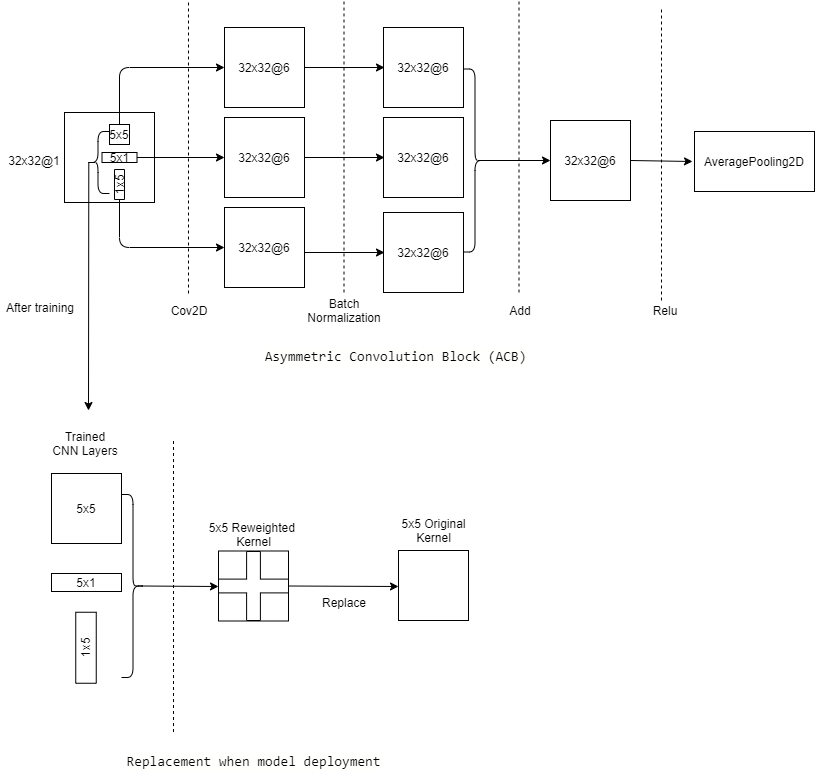

The diagram above was exported from draw.io. Its source (the exported page's mxGraphModel, read from the mxfile embedded in the PNG):
<mxGraphModel dx="1079" dy="404" grid="0" gridSize="10" guides="1" tooltips="1" connect="1" arrows="1" fold="1" page="0" pageScale="1" pageWidth="850" pageHeight="1100" math="0" shadow="0">
  <root>
    <mxCell id="0" />
    <mxCell id="1" parent="0" />
    <mxCell id="0GHS9h-5mZMjUlOpZHOB-62" value="" style="whiteSpace=wrap;html=1;aspect=fixed;rotation=0;" vertex="1" parent="1">
      <mxGeometry x="339" y="613.5" width="70" height="70" as="geometry" />
    </mxCell>
    <mxCell id="0GHS9h-5mZMjUlOpZHOB-1" value="" style="whiteSpace=wrap;html=1;aspect=fixed;" vertex="1" parent="1">
      <mxGeometry x="185" y="175" width="90" height="90" as="geometry" />
    </mxCell>
    <mxCell id="0GHS9h-5mZMjUlOpZHOB-3" value="32x32@6" style="whiteSpace=wrap;html=1;aspect=fixed;" vertex="1" parent="1">
      <mxGeometry x="345" y="90" width="80" height="80" as="geometry" />
    </mxCell>
    <mxCell id="0GHS9h-5mZMjUlOpZHOB-5" value="5x5" style="whiteSpace=wrap;html=1;aspect=fixed;rotation=0;" vertex="1" parent="1">
      <mxGeometry x="230" y="187" width="20" height="20" as="geometry" />
    </mxCell>
    <mxCell id="0GHS9h-5mZMjUlOpZHOB-8" value="32x32@6" style="whiteSpace=wrap;html=1;aspect=fixed;" vertex="1" parent="1">
      <mxGeometry x="345" y="180" width="80" height="80" as="geometry" />
    </mxCell>
    <mxCell id="0GHS9h-5mZMjUlOpZHOB-11" value="5x1" style="rounded=0;whiteSpace=wrap;html=1;" vertex="1" parent="1">
      <mxGeometry x="222.5" y="215" width="35" height="10" as="geometry" />
    </mxCell>
    <mxCell id="0GHS9h-5mZMjUlOpZHOB-12" value="32x32@1" style="text;html=1;strokeColor=none;fillColor=none;align=center;verticalAlign=middle;whiteSpace=wrap;rounded=0;" vertex="1" parent="1">
      <mxGeometry x="125" y="213" width="60" height="20" as="geometry" />
    </mxCell>
    <mxCell id="0GHS9h-5mZMjUlOpZHOB-13" value="1x5" style="rounded=0;whiteSpace=wrap;html=1;rotation=-90;" vertex="1" parent="1">
      <mxGeometry x="225" y="242" width="30" height="10" as="geometry" />
    </mxCell>
    <mxCell id="0GHS9h-5mZMjUlOpZHOB-20" value="32x32@6" style="whiteSpace=wrap;html=1;aspect=fixed;" vertex="1" parent="1">
      <mxGeometry x="345" y="270" width="80" height="80" as="geometry" />
    </mxCell>
    <mxCell id="0GHS9h-5mZMjUlOpZHOB-22" value="" style="endArrow=classic;html=1;exitX=1;exitY=0.5;exitDx=0;exitDy=0;" edge="1" parent="1" source="0GHS9h-5mZMjUlOpZHOB-3">
      <mxGeometry width="50" height="50" relative="1" as="geometry">
        <mxPoint x="466" y="232" as="sourcePoint" />
        <mxPoint x="505" y="130" as="targetPoint" />
      </mxGeometry>
    </mxCell>
    <mxCell id="0GHS9h-5mZMjUlOpZHOB-23" value="32x32@6" style="whiteSpace=wrap;html=1;aspect=fixed;" vertex="1" parent="1">
      <mxGeometry x="504" y="90" width="80" height="80" as="geometry" />
    </mxCell>
    <mxCell id="0GHS9h-5mZMjUlOpZHOB-27" value="" style="endArrow=none;dashed=1;html=1;" edge="1" parent="1">
      <mxGeometry width="50" height="50" relative="1" as="geometry">
        <mxPoint x="309" y="356" as="sourcePoint" />
        <mxPoint x="309" y="64" as="targetPoint" />
      </mxGeometry>
    </mxCell>
    <mxCell id="0GHS9h-5mZMjUlOpZHOB-28" value="Cov2D" style="text;html=1;strokeColor=none;fillColor=none;align=center;verticalAlign=middle;whiteSpace=wrap;rounded=0;" vertex="1" parent="1">
      <mxGeometry x="283" y="359" width="54" height="27" as="geometry" />
    </mxCell>
    <mxCell id="0GHS9h-5mZMjUlOpZHOB-29" value="" style="endArrow=classic;html=1;exitX=1;exitY=0.5;exitDx=0;exitDy=0;" edge="1" parent="1">
      <mxGeometry width="50" height="50" relative="1" as="geometry">
        <mxPoint x="425" y="220" as="sourcePoint" />
        <mxPoint x="505" y="220" as="targetPoint" />
      </mxGeometry>
    </mxCell>
    <mxCell id="0GHS9h-5mZMjUlOpZHOB-30" value="32x32@6" style="whiteSpace=wrap;html=1;aspect=fixed;" vertex="1" parent="1">
      <mxGeometry x="504" y="180" width="80" height="80" as="geometry" />
    </mxCell>
    <mxCell id="0GHS9h-5mZMjUlOpZHOB-31" value="" style="endArrow=classic;html=1;exitX=1;exitY=0.5;exitDx=0;exitDy=0;" edge="1" parent="1">
      <mxGeometry width="50" height="50" relative="1" as="geometry">
        <mxPoint x="425" y="315" as="sourcePoint" />
        <mxPoint x="505" y="315" as="targetPoint" />
      </mxGeometry>
    </mxCell>
    <mxCell id="0GHS9h-5mZMjUlOpZHOB-32" value="32x32@6" style="whiteSpace=wrap;html=1;aspect=fixed;" vertex="1" parent="1">
      <mxGeometry x="504" y="275" width="80" height="80" as="geometry" />
    </mxCell>
    <mxCell id="0GHS9h-5mZMjUlOpZHOB-34" value="" style="endArrow=none;dashed=1;html=1;" edge="1" parent="1">
      <mxGeometry width="50" height="50" relative="1" as="geometry">
        <mxPoint x="464.5" y="355" as="sourcePoint" />
        <mxPoint x="464.5" y="63" as="targetPoint" />
      </mxGeometry>
    </mxCell>
    <mxCell id="0GHS9h-5mZMjUlOpZHOB-35" value="Batch&lt;br&gt;Normalization" style="text;html=1;strokeColor=none;fillColor=none;align=center;verticalAlign=middle;whiteSpace=wrap;rounded=0;" vertex="1" parent="1">
      <mxGeometry x="438" y="359" width="54" height="27" as="geometry" />
    </mxCell>
    <mxCell id="0GHS9h-5mZMjUlOpZHOB-37" value="" style="endArrow=classic;html=1;exitX=1;exitY=0.5;exitDx=0;exitDy=0;entryX=0;entryY=0.5;entryDx=0;entryDy=0;" edge="1" parent="1" source="0GHS9h-5mZMjUlOpZHOB-11" target="0GHS9h-5mZMjUlOpZHOB-8">
      <mxGeometry width="50" height="50" relative="1" as="geometry">
        <mxPoint x="272" y="241" as="sourcePoint" />
        <mxPoint x="322" y="191" as="targetPoint" />
      </mxGeometry>
    </mxCell>
    <mxCell id="0GHS9h-5mZMjUlOpZHOB-38" value="" style="endArrow=classic;html=1;exitX=0.5;exitY=0;exitDx=0;exitDy=0;entryX=0;entryY=0.5;entryDx=0;entryDy=0;" edge="1" parent="1" source="0GHS9h-5mZMjUlOpZHOB-5" target="0GHS9h-5mZMjUlOpZHOB-3">
      <mxGeometry width="50" height="50" relative="1" as="geometry">
        <mxPoint x="257" y="224" as="sourcePoint" />
        <mxPoint x="307" y="174" as="targetPoint" />
        <Array as="points">
          <mxPoint x="240" y="130" />
        </Array>
      </mxGeometry>
    </mxCell>
    <mxCell id="0GHS9h-5mZMjUlOpZHOB-39" value="" style="endArrow=classic;html=1;exitX=0;exitY=0.5;exitDx=0;exitDy=0;entryX=0;entryY=0.5;entryDx=0;entryDy=0;" edge="1" parent="1" source="0GHS9h-5mZMjUlOpZHOB-13" target="0GHS9h-5mZMjUlOpZHOB-20">
      <mxGeometry width="50" height="50" relative="1" as="geometry">
        <mxPoint x="255" y="277" as="sourcePoint" />
        <mxPoint x="305" y="227" as="targetPoint" />
        <Array as="points">
          <mxPoint x="240" y="310" />
        </Array>
      </mxGeometry>
    </mxCell>
    <mxCell id="0GHS9h-5mZMjUlOpZHOB-41" value="32x32@6" style="whiteSpace=wrap;html=1;aspect=fixed;" vertex="1" parent="1">
      <mxGeometry x="671" y="183" width="80" height="80" as="geometry" />
    </mxCell>
    <mxCell id="0GHS9h-5mZMjUlOpZHOB-44" value="" style="endArrow=classic;html=1;exitX=0.1;exitY=0.5;exitDx=0;exitDy=0;entryX=0;entryY=0.5;entryDx=0;entryDy=0;exitPerimeter=0;" edge="1" parent="1" source="0GHS9h-5mZMjUlOpZHOB-45" target="0GHS9h-5mZMjUlOpZHOB-41">
      <mxGeometry width="50" height="50" relative="1" as="geometry">
        <mxPoint x="611" y="184" as="sourcePoint" />
        <mxPoint x="661" y="134" as="targetPoint" />
      </mxGeometry>
    </mxCell>
    <mxCell id="0GHS9h-5mZMjUlOpZHOB-45" value="" style="shape=curlyBracket;whiteSpace=wrap;html=1;rounded=1;rotation=-180;" vertex="1" parent="1">
      <mxGeometry x="584" y="131.5" width="23" height="183" as="geometry" />
    </mxCell>
    <mxCell id="0GHS9h-5mZMjUlOpZHOB-46" value="" style="endArrow=none;dashed=1;html=1;" edge="1" parent="1">
      <mxGeometry width="50" height="50" relative="1" as="geometry">
        <mxPoint x="639.5" y="355" as="sourcePoint" />
        <mxPoint x="639.5" y="63" as="targetPoint" />
      </mxGeometry>
    </mxCell>
    <mxCell id="0GHS9h-5mZMjUlOpZHOB-47" value="Replace" style="text;html=1;strokeColor=none;fillColor=none;align=center;verticalAlign=middle;whiteSpace=wrap;rounded=0;" vertex="1" parent="1">
      <mxGeometry x="438" y="651" width="54" height="27" as="geometry" />
    </mxCell>
    <mxCell id="0GHS9h-5mZMjUlOpZHOB-50" value="" style="endArrow=classic;html=1;exitX=1;exitY=0.5;exitDx=0;exitDy=0;" edge="1" parent="1" source="0GHS9h-5mZMjUlOpZHOB-41">
      <mxGeometry width="50" height="50" relative="1" as="geometry">
        <mxPoint x="506" y="274" as="sourcePoint" />
        <mxPoint x="813" y="224" as="targetPoint" />
      </mxGeometry>
    </mxCell>
    <mxCell id="0GHS9h-5mZMjUlOpZHOB-51" value="Relu" style="text;html=1;strokeColor=none;fillColor=none;align=center;verticalAlign=middle;whiteSpace=wrap;rounded=0;" vertex="1" parent="1">
      <mxGeometry x="759" y="359" width="54" height="27" as="geometry" />
    </mxCell>
    <mxCell id="0GHS9h-5mZMjUlOpZHOB-52" value="" style="endArrow=none;dashed=1;html=1;" edge="1" parent="1">
      <mxGeometry width="50" height="50" relative="1" as="geometry">
        <mxPoint x="782" y="363" as="sourcePoint" />
        <mxPoint x="782" y="71" as="targetPoint" />
      </mxGeometry>
    </mxCell>
    <mxCell id="0GHS9h-5mZMjUlOpZHOB-54" value="&lt;div style=&quot;background-color: rgb(255 , 255 , 254) ; font-family: monospace , &amp;#34;consolas&amp;#34; , &amp;#34;courier new&amp;#34; , monospace ; font-weight: normal ; font-size: 14px ; line-height: 19px ; white-space: pre&quot;&gt;Asymmetric&amp;nbsp;Convolution&amp;nbsp;Block&amp;nbsp;(ACB)&lt;/div&gt;" style="text;strokeColor=none;fillColor=none;html=1;fontSize=24;fontStyle=1;verticalAlign=middle;align=center;" vertex="1" parent="1">
      <mxGeometry x="466" y="399" width="100" height="40" as="geometry" />
    </mxCell>
    <mxCell id="0GHS9h-5mZMjUlOpZHOB-55" value="5x5" style="whiteSpace=wrap;html=1;aspect=fixed;rotation=0;" vertex="1" parent="1">
      <mxGeometry x="172" y="536" width="70" height="70" as="geometry" />
    </mxCell>
    <mxCell id="0GHS9h-5mZMjUlOpZHOB-56" value="5x1" style="rounded=0;whiteSpace=wrap;html=1;" vertex="1" parent="1">
      <mxGeometry x="172" y="636" width="70" height="18" as="geometry" />
    </mxCell>
    <mxCell id="0GHS9h-5mZMjUlOpZHOB-57" value="1x5" style="rounded=0;whiteSpace=wrap;html=1;rotation=-90;" vertex="1" parent="1">
      <mxGeometry x="171" y="700" width="71" height="20.5" as="geometry" />
    </mxCell>
    <mxCell id="0GHS9h-5mZMjUlOpZHOB-58" value="Trained CNN Layers" style="text;html=1;strokeColor=none;fillColor=none;align=center;verticalAlign=middle;whiteSpace=wrap;rounded=0;" vertex="1" parent="1">
      <mxGeometry x="171" y="496" width="70" height="20" as="geometry" />
    </mxCell>
    <mxCell id="0GHS9h-5mZMjUlOpZHOB-59" value="" style="shape=curlyBracket;whiteSpace=wrap;html=1;rounded=1;rotation=-180;" vertex="1" parent="1">
      <mxGeometry x="242" y="557" width="23" height="183" as="geometry" />
    </mxCell>
    <mxCell id="0GHS9h-5mZMjUlOpZHOB-60" value="" style="endArrow=classic;html=1;exitX=0.1;exitY=0.5;exitDx=0;exitDy=0;exitPerimeter=0;" edge="1" parent="1" source="0GHS9h-5mZMjUlOpZHOB-59">
      <mxGeometry width="50" height="50" relative="1" as="geometry">
        <mxPoint x="515" y="654" as="sourcePoint" />
        <mxPoint x="339" y="649" as="targetPoint" />
      </mxGeometry>
    </mxCell>
    <mxCell id="0GHS9h-5mZMjUlOpZHOB-61" value="" style="endArrow=none;dashed=1;html=1;" edge="1" parent="1">
      <mxGeometry width="50" height="50" relative="1" as="geometry">
        <mxPoint x="293.9999999999998" y="794.5" as="sourcePoint" />
        <mxPoint x="293.9999999999998" y="502.5" as="targetPoint" />
      </mxGeometry>
    </mxCell>
    <mxCell id="0GHS9h-5mZMjUlOpZHOB-66" value="" style="shape=cross;whiteSpace=wrap;html=1;" vertex="1" parent="1">
      <mxGeometry x="339" y="614" width="70" height="69" as="geometry" />
    </mxCell>
    <mxCell id="0GHS9h-5mZMjUlOpZHOB-68" value="5x5 Reweighted&amp;nbsp;&lt;br&gt;Kernel" style="text;html=1;strokeColor=none;fillColor=none;align=center;verticalAlign=middle;whiteSpace=wrap;rounded=0;" vertex="1" parent="1">
      <mxGeometry x="327.5" y="576" width="93" height="41" as="geometry" />
    </mxCell>
    <mxCell id="0GHS9h-5mZMjUlOpZHOB-74" value="" style="shape=curlyBracket;whiteSpace=wrap;html=1;rounded=1;rotation=0;" vertex="1" parent="1">
      <mxGeometry x="207" y="194" width="23" height="62" as="geometry" />
    </mxCell>
    <mxCell id="0GHS9h-5mZMjUlOpZHOB-75" value="" style="endArrow=classic;html=1;exitX=0.1;exitY=0.5;exitDx=0;exitDy=0;exitPerimeter=0;" edge="1" parent="1" source="0GHS9h-5mZMjUlOpZHOB-74">
      <mxGeometry width="50" height="50" relative="1" as="geometry">
        <mxPoint x="485" y="399" as="sourcePoint" />
        <mxPoint x="209" y="473" as="targetPoint" />
      </mxGeometry>
    </mxCell>
    <mxCell id="0GHS9h-5mZMjUlOpZHOB-76" value="After training" style="text;html=1;strokeColor=none;fillColor=none;align=center;verticalAlign=middle;whiteSpace=wrap;rounded=0;" vertex="1" parent="1">
      <mxGeometry x="121" y="354" width="80" height="32" as="geometry" />
    </mxCell>
    <mxCell id="0GHS9h-5mZMjUlOpZHOB-77" value="" style="endArrow=classic;html=1;exitX=1;exitY=0.5;exitDx=0;exitDy=0;exitPerimeter=0;" edge="1" parent="1" source="0GHS9h-5mZMjUlOpZHOB-66">
      <mxGeometry width="50" height="50" relative="1" as="geometry">
        <mxPoint x="485" y="628" as="sourcePoint" />
        <mxPoint x="519" y="649" as="targetPoint" />
      </mxGeometry>
    </mxCell>
    <mxCell id="0GHS9h-5mZMjUlOpZHOB-78" value="" style="whiteSpace=wrap;html=1;aspect=fixed;rotation=0;" vertex="1" parent="1">
      <mxGeometry x="519" y="613" width="70" height="70" as="geometry" />
    </mxCell>
    <mxCell id="0GHS9h-5mZMjUlOpZHOB-79" value="5x5 Original&lt;br&gt;Kernel" style="text;html=1;strokeColor=none;fillColor=none;align=center;verticalAlign=middle;whiteSpace=wrap;rounded=0;" vertex="1" parent="1">
      <mxGeometry x="507.5" y="572" width="93" height="41" as="geometry" />
    </mxCell>
    <mxCell id="0GHS9h-5mZMjUlOpZHOB-80" value="AveragePooling2D" style="rounded=0;whiteSpace=wrap;html=1;" vertex="1" parent="1">
      <mxGeometry x="815" y="194" width="120" height="60" as="geometry" />
    </mxCell>
    <mxCell id="0GHS9h-5mZMjUlOpZHOB-83" value="&lt;div style=&quot;background-color: rgb(255 , 255 , 254) ; font-family: monospace , &amp;#34;consolas&amp;#34; , &amp;#34;courier new&amp;#34; , monospace ; font-weight: normal ; font-size: 14px ; line-height: 19px ; white-space: pre&quot;&gt;Replacement when model deployment&lt;/div&gt;" style="text;strokeColor=none;fillColor=none;html=1;fontSize=24;fontStyle=1;verticalAlign=middle;align=center;" vertex="1" parent="1">
      <mxGeometry x="324" y="804" width="100" height="40" as="geometry" />
    </mxCell>
    <mxCell id="0GHS9h-5mZMjUlOpZHOB-90" value="Add" style="text;html=1;strokeColor=none;fillColor=none;align=center;verticalAlign=middle;whiteSpace=wrap;rounded=0;" vertex="1" parent="1">
      <mxGeometry x="614" y="359" width="54" height="27" as="geometry" />
    </mxCell>
  </root>
</mxGraphModel>